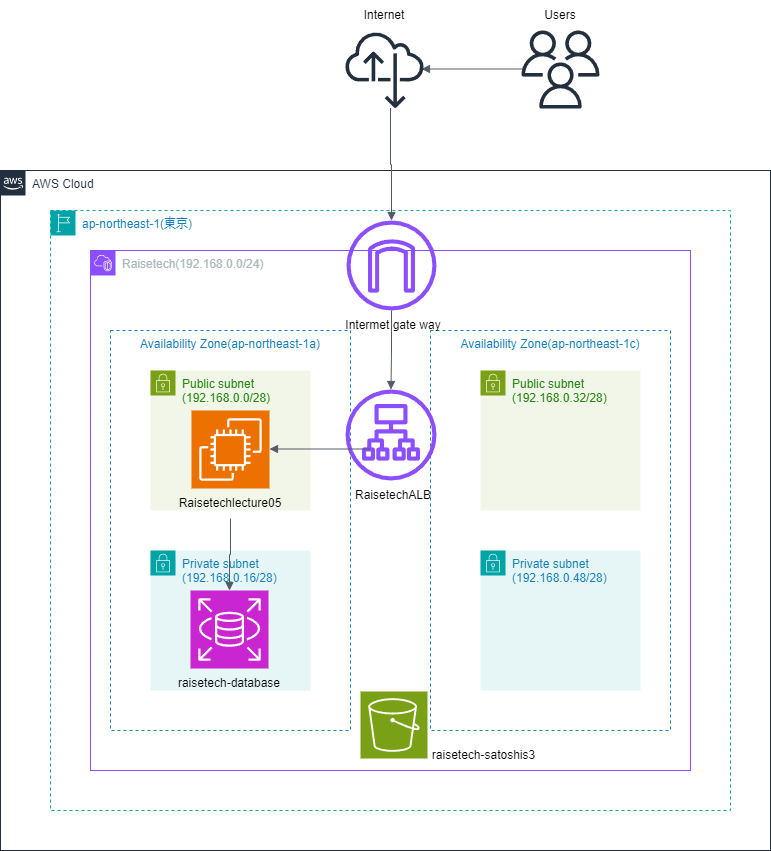

The diagram above was exported from draw.io. Its source (the exported page's mxGraphModel, read from the mxfile embedded in the PNG):
<mxGraphModel dx="1434" dy="780" grid="1" gridSize="10" guides="1" tooltips="1" connect="1" arrows="1" fold="1" page="1" pageScale="1" pageWidth="827" pageHeight="1169" math="0" shadow="0">
  <root>
    <mxCell id="0" />
    <mxCell id="1" parent="0" />
    <mxCell id="bGY_XXKREaTjKwedPGLa-1" value="AWS Cloud" style="points=[[0,0],[0.25,0],[0.5,0],[0.75,0],[1,0],[1,0.25],[1,0.5],[1,0.75],[1,1],[0.75,1],[0.5,1],[0.25,1],[0,1],[0,0.75],[0,0.5],[0,0.25]];outlineConnect=0;gradientColor=none;html=1;whiteSpace=wrap;fontSize=12;fontStyle=0;container=1;pointerEvents=0;collapsible=0;recursiveResize=0;shape=mxgraph.aws4.group;grIcon=mxgraph.aws4.group_aws_cloud_alt;strokeColor=#232F3E;fillColor=none;verticalAlign=top;align=left;spacingLeft=30;fontColor=#232F3E;dashed=0;movable=0;resizable=0;rotatable=0;deletable=0;editable=0;locked=1;connectable=0;" vertex="1" parent="1">
      <mxGeometry x="30" y="240" width="770" height="680" as="geometry" />
    </mxCell>
    <mxCell id="bGY_XXKREaTjKwedPGLa-5" value="&lt;div&gt;ap-northeast-1(東京)&lt;/div&gt;" style="points=[[0,0],[0.25,0],[0.5,0],[0.75,0],[1,0],[1,0.25],[1,0.5],[1,0.75],[1,1],[0.75,1],[0.5,1],[0.25,1],[0,1],[0,0.75],[0,0.5],[0,0.25]];outlineConnect=0;gradientColor=none;html=1;whiteSpace=wrap;fontSize=12;fontStyle=0;container=1;pointerEvents=0;collapsible=0;recursiveResize=0;shape=mxgraph.aws4.group;grIcon=mxgraph.aws4.group_region;strokeColor=#00A4A6;fillColor=none;verticalAlign=top;align=left;spacingLeft=30;fontColor=#147EBA;dashed=1;" vertex="1" parent="bGY_XXKREaTjKwedPGLa-1">
      <mxGeometry x="50" y="40" width="680" height="600" as="geometry" />
    </mxCell>
    <mxCell id="bGY_XXKREaTjKwedPGLa-2" value="Raisetech(192.168.&lt;span style=&quot;background-color: initial;&quot;&gt;0.0/24)&lt;/span&gt;" style="points=[[0,0],[0.25,0],[0.5,0],[0.75,0],[1,0],[1,0.25],[1,0.5],[1,0.75],[1,1],[0.75,1],[0.5,1],[0.25,1],[0,1],[0,0.75],[0,0.5],[0,0.25]];outlineConnect=0;gradientColor=none;html=1;whiteSpace=wrap;fontSize=12;fontStyle=0;container=1;pointerEvents=0;collapsible=0;recursiveResize=0;shape=mxgraph.aws4.group;grIcon=mxgraph.aws4.group_vpc2;strokeColor=#8C4FFF;fillColor=none;verticalAlign=top;align=left;spacingLeft=30;fontColor=#AAB7B8;dashed=0;movable=0;resizable=0;rotatable=0;deletable=0;editable=0;locked=1;connectable=0;" vertex="1" parent="bGY_XXKREaTjKwedPGLa-5">
      <mxGeometry x="40" y="40" width="600" height="520" as="geometry" />
    </mxCell>
    <mxCell id="bGY_XXKREaTjKwedPGLa-7" value="Availability Zone(ap-northeast-1a)" style="fillColor=none;strokeColor=#147EBA;dashed=1;verticalAlign=top;fontStyle=0;fontColor=#147EBA;whiteSpace=wrap;html=1;" vertex="1" parent="bGY_XXKREaTjKwedPGLa-2">
      <mxGeometry x="20" y="80" width="240" height="400" as="geometry" />
    </mxCell>
    <mxCell id="bGY_XXKREaTjKwedPGLa-8" value="Availability Zone(ap-northeast-1c)" style="fillColor=none;strokeColor=#147EBA;dashed=1;verticalAlign=top;fontStyle=0;fontColor=#147EBA;whiteSpace=wrap;html=1;" vertex="1" parent="bGY_XXKREaTjKwedPGLa-2">
      <mxGeometry x="340" y="80" width="240" height="400" as="geometry" />
    </mxCell>
    <mxCell id="bGY_XXKREaTjKwedPGLa-4" value="" style="edgeStyle=orthogonalEdgeStyle;html=1;endArrow=none;elbow=vertical;startArrow=block;startFill=1;strokeColor=#545B64;rounded=0;" edge="1" parent="1">
      <mxGeometry width="100" relative="1" as="geometry">
        <mxPoint x="451" y="138.5" as="sourcePoint" />
        <mxPoint x="551" y="138.5" as="targetPoint" />
      </mxGeometry>
    </mxCell>
    <mxCell id="bGY_XXKREaTjKwedPGLa-11" value="Private subnet&lt;div&gt;(192.168.0.16/28)&lt;/div&gt;" style="points=[[0,0],[0.25,0],[0.5,0],[0.75,0],[1,0],[1,0.25],[1,0.5],[1,0.75],[1,1],[0.75,1],[0.5,1],[0.25,1],[0,1],[0,0.75],[0,0.5],[0,0.25]];outlineConnect=0;gradientColor=none;html=1;whiteSpace=wrap;fontSize=12;fontStyle=0;container=1;pointerEvents=0;collapsible=0;recursiveResize=0;shape=mxgraph.aws4.group;grIcon=mxgraph.aws4.group_security_group;grStroke=0;strokeColor=#00A4A6;fillColor=#E6F6F7;verticalAlign=top;align=left;spacingLeft=30;fontColor=#147EBA;dashed=0;" vertex="1" parent="1">
      <mxGeometry x="180" y="620" width="160" height="140" as="geometry" />
    </mxCell>
    <mxCell id="bGY_XXKREaTjKwedPGLa-13" value="" style="sketch=0;points=[[0,0,0],[0.25,0,0],[0.5,0,0],[0.75,0,0],[1,0,0],[0,1,0],[0.25,1,0],[0.5,1,0],[0.75,1,0],[1,1,0],[0,0.25,0],[0,0.5,0],[0,0.75,0],[1,0.25,0],[1,0.5,0],[1,0.75,0]];outlineConnect=0;fontColor=#232F3E;fillColor=#C925D1;strokeColor=#ffffff;dashed=0;verticalLabelPosition=bottom;verticalAlign=top;align=center;html=1;fontSize=12;fontStyle=0;aspect=fixed;shape=mxgraph.aws4.resourceIcon;resIcon=mxgraph.aws4.rds;" vertex="1" parent="bGY_XXKREaTjKwedPGLa-11">
      <mxGeometry x="40" y="40" width="78" height="78" as="geometry" />
    </mxCell>
    <mxCell id="bGY_XXKREaTjKwedPGLa-27" value="raisetech-database" style="text;strokeColor=none;align=center;fillColor=none;html=1;verticalAlign=middle;whiteSpace=wrap;rounded=0;" vertex="1" parent="bGY_XXKREaTjKwedPGLa-11">
      <mxGeometry x="24" y="118" width="110" height="30" as="geometry" />
    </mxCell>
    <mxCell id="bGY_XXKREaTjKwedPGLa-12" value="Public subnet&lt;div&gt;(192.168.0.0/28)&lt;/div&gt;" style="points=[[0,0],[0.25,0],[0.5,0],[0.75,0],[1,0],[1,0.25],[1,0.5],[1,0.75],[1,1],[0.75,1],[0.5,1],[0.25,1],[0,1],[0,0.75],[0,0.5],[0,0.25]];outlineConnect=0;gradientColor=none;html=1;whiteSpace=wrap;fontSize=12;fontStyle=0;container=1;pointerEvents=0;collapsible=0;recursiveResize=0;shape=mxgraph.aws4.group;grIcon=mxgraph.aws4.group_security_group;grStroke=0;strokeColor=#7AA116;fillColor=#F2F6E8;verticalAlign=top;align=left;spacingLeft=30;fontColor=#248814;dashed=0;" vertex="1" parent="1">
      <mxGeometry x="180" y="440" width="160" height="140" as="geometry" />
    </mxCell>
    <mxCell id="bGY_XXKREaTjKwedPGLa-14" value="Private subnet&lt;div&gt;(192.168.0.48/28)&lt;/div&gt;" style="points=[[0,0],[0.25,0],[0.5,0],[0.75,0],[1,0],[1,0.25],[1,0.5],[1,0.75],[1,1],[0.75,1],[0.5,1],[0.25,1],[0,1],[0,0.75],[0,0.5],[0,0.25]];outlineConnect=0;gradientColor=none;html=1;whiteSpace=wrap;fontSize=12;fontStyle=0;container=1;pointerEvents=0;collapsible=0;recursiveResize=0;shape=mxgraph.aws4.group;grIcon=mxgraph.aws4.group_security_group;grStroke=0;strokeColor=#00A4A6;fillColor=#E6F6F7;verticalAlign=top;align=left;spacingLeft=30;fontColor=#147EBA;dashed=0;" vertex="1" parent="1">
      <mxGeometry x="510" y="620" width="160" height="140" as="geometry" />
    </mxCell>
    <mxCell id="bGY_XXKREaTjKwedPGLa-16" value="Public subnet&lt;div&gt;(192.168.0.32/28)&lt;/div&gt;" style="points=[[0,0],[0.25,0],[0.5,0],[0.75,0],[1,0],[1,0.25],[1,0.5],[1,0.75],[1,1],[0.75,1],[0.5,1],[0.25,1],[0,1],[0,0.75],[0,0.5],[0,0.25]];outlineConnect=0;gradientColor=none;html=1;whiteSpace=wrap;fontSize=12;fontStyle=0;container=1;pointerEvents=0;collapsible=0;recursiveResize=0;shape=mxgraph.aws4.group;grIcon=mxgraph.aws4.group_security_group;grStroke=0;strokeColor=#7AA116;fillColor=#F2F6E8;verticalAlign=top;align=left;spacingLeft=30;fontColor=#248814;dashed=0;" vertex="1" parent="1">
      <mxGeometry x="510" y="440" width="160" height="140" as="geometry" />
    </mxCell>
    <mxCell id="bGY_XXKREaTjKwedPGLa-17" value="" style="sketch=0;outlineConnect=0;fontColor=#232F3E;gradientColor=none;fillColor=#8C4FFF;strokeColor=none;dashed=0;verticalLabelPosition=bottom;verticalAlign=top;align=center;html=1;fontSize=12;fontStyle=0;aspect=fixed;pointerEvents=1;shape=mxgraph.aws4.internet_gateway;" vertex="1" parent="1">
      <mxGeometry x="376" y="290" width="90" height="90" as="geometry" />
    </mxCell>
    <mxCell id="bGY_XXKREaTjKwedPGLa-18" value="" style="sketch=0;outlineConnect=0;fontColor=#232F3E;gradientColor=none;fillColor=#232F3D;strokeColor=none;dashed=0;verticalLabelPosition=bottom;verticalAlign=top;align=center;html=1;fontSize=12;fontStyle=0;aspect=fixed;pointerEvents=1;shape=mxgraph.aws4.internet_alt22;" vertex="1" parent="1">
      <mxGeometry x="375" y="100" width="78" height="78" as="geometry" />
    </mxCell>
    <mxCell id="bGY_XXKREaTjKwedPGLa-19" value="" style="sketch=0;outlineConnect=0;fontColor=#232F3E;gradientColor=none;fillColor=#232F3D;strokeColor=none;dashed=0;verticalLabelPosition=bottom;verticalAlign=top;align=center;html=1;fontSize=12;fontStyle=0;aspect=fixed;pointerEvents=1;shape=mxgraph.aws4.users;" vertex="1" parent="1">
      <mxGeometry x="551" y="100" width="78" height="78" as="geometry" />
    </mxCell>
    <mxCell id="bGY_XXKREaTjKwedPGLa-23" value="" style="edgeStyle=orthogonalEdgeStyle;html=1;endArrow=none;elbow=vertical;startArrow=block;startFill=1;strokeColor=#545B64;rounded=0;" edge="1" parent="1" source="bGY_XXKREaTjKwedPGLa-17" target="bGY_XXKREaTjKwedPGLa-18">
      <mxGeometry width="100" relative="1" as="geometry">
        <mxPoint x="414" y="240" as="sourcePoint" />
        <mxPoint x="464" y="200" as="targetPoint" />
        <Array as="points">
          <mxPoint x="421" y="234" />
          <mxPoint x="420" y="234" />
        </Array>
      </mxGeometry>
    </mxCell>
    <mxCell id="bGY_XXKREaTjKwedPGLa-25" value="Users" style="text;strokeColor=none;align=center;fillColor=none;html=1;verticalAlign=middle;whiteSpace=wrap;rounded=0;" vertex="1" parent="1">
      <mxGeometry x="560" y="70" width="60" height="30" as="geometry" />
    </mxCell>
    <mxCell id="bGY_XXKREaTjKwedPGLa-26" value="Internet" style="text;strokeColor=none;align=center;fillColor=none;html=1;verticalAlign=middle;whiteSpace=wrap;rounded=0;" vertex="1" parent="1">
      <mxGeometry x="384" y="70" width="60" height="30" as="geometry" />
    </mxCell>
    <mxCell id="bGY_XXKREaTjKwedPGLa-28" value="" style="sketch=0;points=[[0,0,0],[0.25,0,0],[0.5,0,0],[0.75,0,0],[1,0,0],[0,1,0],[0.25,1,0],[0.5,1,0],[0.75,1,0],[1,1,0],[0,0.25,0],[0,0.5,0],[0,0.75,0],[1,0.25,0],[1,0.5,0],[1,0.75,0]];outlineConnect=0;fontColor=#232F3E;fillColor=#ED7100;strokeColor=#ffffff;dashed=0;verticalLabelPosition=bottom;verticalAlign=top;align=center;html=1;fontSize=12;fontStyle=0;aspect=fixed;shape=mxgraph.aws4.resourceIcon;resIcon=mxgraph.aws4.ec2;" vertex="1" parent="1">
      <mxGeometry x="221" y="480" width="78" height="78" as="geometry" />
    </mxCell>
    <mxCell id="bGY_XXKREaTjKwedPGLa-29" value="Raisetechlecture05" style="text;strokeColor=none;align=center;fillColor=none;html=1;verticalAlign=middle;whiteSpace=wrap;rounded=0;" vertex="1" parent="1">
      <mxGeometry x="230" y="558" width="60" height="30" as="geometry" />
    </mxCell>
    <mxCell id="bGY_XXKREaTjKwedPGLa-30" value="" style="sketch=0;outlineConnect=0;fontColor=#232F3E;gradientColor=none;fillColor=#8C4FFF;strokeColor=none;dashed=0;verticalLabelPosition=bottom;verticalAlign=top;align=center;html=1;fontSize=12;fontStyle=0;aspect=fixed;pointerEvents=1;shape=mxgraph.aws4.application_load_balancer;" vertex="1" parent="1">
      <mxGeometry x="375" y="459" width="91" height="91" as="geometry" />
    </mxCell>
    <mxCell id="bGY_XXKREaTjKwedPGLa-31" value="Intermet gate way" style="text;strokeColor=none;align=center;fillColor=none;html=1;verticalAlign=middle;whiteSpace=wrap;rounded=0;" vertex="1" parent="1">
      <mxGeometry x="373.25" y="380" width="99.5" height="30" as="geometry" />
    </mxCell>
    <mxCell id="bGY_XXKREaTjKwedPGLa-32" value="RaisetechALB" style="text;strokeColor=none;align=center;fillColor=none;html=1;verticalAlign=middle;whiteSpace=wrap;rounded=0;" vertex="1" parent="1">
      <mxGeometry x="393" y="550" width="60" height="30" as="geometry" />
    </mxCell>
    <mxCell id="bGY_XXKREaTjKwedPGLa-33" value="" style="edgeStyle=orthogonalEdgeStyle;html=1;endArrow=block;elbow=vertical;startArrow=none;endFill=1;strokeColor=#545B64;rounded=0;" edge="1" parent="1" source="bGY_XXKREaTjKwedPGLa-17" target="bGY_XXKREaTjKwedPGLa-30">
      <mxGeometry width="100" relative="1" as="geometry">
        <mxPoint x="503" y="330" as="sourcePoint" />
        <mxPoint x="476" y="430" as="targetPoint" />
      </mxGeometry>
    </mxCell>
    <mxCell id="bGY_XXKREaTjKwedPGLa-34" value="" style="edgeStyle=orthogonalEdgeStyle;html=1;endArrow=none;elbow=vertical;startArrow=block;startFill=1;strokeColor=#545B64;rounded=0;" edge="1" parent="1">
      <mxGeometry width="100" relative="1" as="geometry">
        <mxPoint x="299" y="518.5" as="sourcePoint" />
        <mxPoint x="399" y="518.5" as="targetPoint" />
      </mxGeometry>
    </mxCell>
    <mxCell id="bGY_XXKREaTjKwedPGLa-35" value="" style="edgeStyle=orthogonalEdgeStyle;html=1;endArrow=block;elbow=vertical;startArrow=none;endFill=1;strokeColor=#545B64;rounded=0;entryX=0.5;entryY=0;entryDx=0;entryDy=0;entryPerimeter=0;" edge="1" parent="1" source="bGY_XXKREaTjKwedPGLa-29" target="bGY_XXKREaTjKwedPGLa-13">
      <mxGeometry width="100" relative="1" as="geometry">
        <mxPoint x="240" y="600" as="sourcePoint" />
        <mxPoint x="340" y="600" as="targetPoint" />
      </mxGeometry>
    </mxCell>
    <mxCell id="bGY_XXKREaTjKwedPGLa-36" value="" style="sketch=0;points=[[0,0,0],[0.25,0,0],[0.5,0,0],[0.75,0,0],[1,0,0],[0,1,0],[0.25,1,0],[0.5,1,0],[0.75,1,0],[1,1,0],[0,0.25,0],[0,0.5,0],[0,0.75,0],[1,0.25,0],[1,0.5,0],[1,0.75,0]];outlineConnect=0;fontColor=#232F3E;fillColor=#7AA116;strokeColor=#ffffff;dashed=0;verticalLabelPosition=bottom;verticalAlign=top;align=center;html=1;fontSize=12;fontStyle=0;aspect=fixed;shape=mxgraph.aws4.resourceIcon;resIcon=mxgraph.aws4.s3;" vertex="1" parent="1">
      <mxGeometry x="390" y="761" width="67" height="67" as="geometry" />
    </mxCell>
    <mxCell id="bGY_XXKREaTjKwedPGLa-37" value="raisetech-satoshis3" style="text;strokeColor=none;align=center;fillColor=none;html=1;verticalAlign=middle;whiteSpace=wrap;rounded=0;" vertex="1" parent="1">
      <mxGeometry x="457" y="810" width="113" height="30" as="geometry" />
    </mxCell>
  </root>
</mxGraphModel>